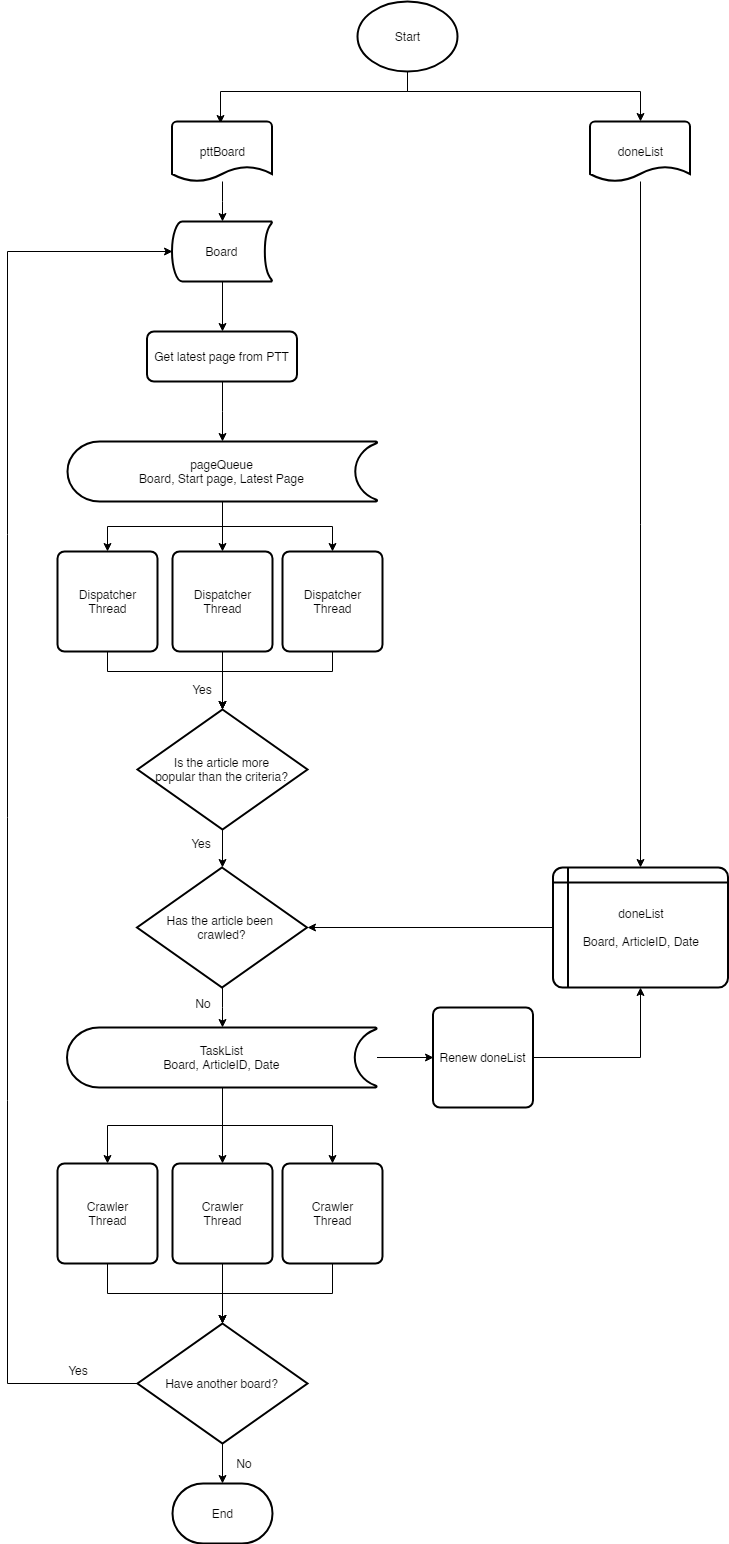

The diagram above was exported from draw.io. Its source (the exported page's mxGraphModel, read from the mxfile embedded in the PNG):
<mxGraphModel dx="1394" dy="715" grid="1" gridSize="10" guides="1" tooltips="1" connect="1" arrows="1" fold="1" page="1" pageScale="1" pageWidth="827" pageHeight="1169" math="0" shadow="0">
  <root>
    <mxCell id="0" />
    <mxCell id="1" parent="0" />
    <mxCell id="w3VtJYlieW2u3Cx6yLKe-3" style="edgeStyle=orthogonalEdgeStyle;rounded=0;orthogonalLoop=1;jettySize=auto;html=1;entryX=0.485;entryY=0.033;entryDx=0;entryDy=0;entryPerimeter=0;" parent="1" source="3BomolXkuqqYZdGhAg70-1" target="3BomolXkuqqYZdGhAg70-6" edge="1">
      <mxGeometry relative="1" as="geometry">
        <Array as="points">
          <mxPoint x="440" y="110" />
          <mxPoint x="253" y="110" />
        </Array>
      </mxGeometry>
    </mxCell>
    <mxCell id="w3VtJYlieW2u3Cx6yLKe-4" style="edgeStyle=orthogonalEdgeStyle;rounded=0;orthogonalLoop=1;jettySize=auto;html=1;entryX=0.505;entryY=0;entryDx=0;entryDy=0;entryPerimeter=0;" parent="1" source="3BomolXkuqqYZdGhAg70-1" target="3BomolXkuqqYZdGhAg70-8" edge="1">
      <mxGeometry relative="1" as="geometry">
        <Array as="points">
          <mxPoint x="440" y="110" />
          <mxPoint x="673" y="110" />
        </Array>
      </mxGeometry>
    </mxCell>
    <mxCell id="3BomolXkuqqYZdGhAg70-1" value="Start" style="strokeWidth=2;html=1;shape=mxgraph.flowchart.start_1;whiteSpace=wrap;spacing=2;fontSize=12;" parent="1" vertex="1">
      <mxGeometry x="390" y="20" width="100" height="70" as="geometry" />
    </mxCell>
    <mxCell id="3BomolXkuqqYZdGhAg70-24" style="edgeStyle=orthogonalEdgeStyle;rounded=0;orthogonalLoop=1;jettySize=auto;html=1;entryX=0.5;entryY=0;entryDx=0;entryDy=0;entryPerimeter=0;spacing=2;fontSize=12;" parent="1" source="3BomolXkuqqYZdGhAg70-6" target="3BomolXkuqqYZdGhAg70-28" edge="1">
      <mxGeometry relative="1" as="geometry">
        <mxPoint x="254.5" y="227.5" as="targetPoint" />
      </mxGeometry>
    </mxCell>
    <mxCell id="3BomolXkuqqYZdGhAg70-6" value="pttBoard" style="strokeWidth=2;html=1;shape=mxgraph.flowchart.document2;whiteSpace=wrap;size=0.25;spacing=2;fontSize=12;" parent="1" vertex="1">
      <mxGeometry x="204.5" y="140" width="100" height="60" as="geometry" />
    </mxCell>
    <mxCell id="3BomolXkuqqYZdGhAg70-42" style="edgeStyle=orthogonalEdgeStyle;rounded=0;orthogonalLoop=1;jettySize=auto;html=1;entryX=0.5;entryY=0;entryDx=0;entryDy=0;spacing=2;fontSize=12;" parent="1" source="3BomolXkuqqYZdGhAg70-8" target="3BomolXkuqqYZdGhAg70-40" edge="1">
      <mxGeometry relative="1" as="geometry" />
    </mxCell>
    <mxCell id="3BomolXkuqqYZdGhAg70-8" value="doneList" style="strokeWidth=2;html=1;shape=mxgraph.flowchart.document2;whiteSpace=wrap;size=0.25;spacing=2;fontSize=12;" parent="1" vertex="1">
      <mxGeometry x="622.5" y="140" width="100" height="60" as="geometry" />
    </mxCell>
    <mxCell id="3BomolXkuqqYZdGhAg70-31" style="edgeStyle=orthogonalEdgeStyle;rounded=0;orthogonalLoop=1;jettySize=auto;html=1;spacing=2;fontSize=12;" parent="1" source="3BomolXkuqqYZdGhAg70-14" target="3BomolXkuqqYZdGhAg70-30" edge="1">
      <mxGeometry relative="1" as="geometry" />
    </mxCell>
    <mxCell id="3BomolXkuqqYZdGhAg70-14" value="Get latest page from PTT" style="rounded=1;whiteSpace=wrap;html=1;absoluteArcSize=1;arcSize=14;strokeWidth=2;spacing=2;fontSize=12;" parent="1" vertex="1">
      <mxGeometry x="179.5" y="350" width="150" height="50" as="geometry" />
    </mxCell>
    <mxCell id="3BomolXkuqqYZdGhAg70-25" style="edgeStyle=orthogonalEdgeStyle;rounded=0;orthogonalLoop=1;jettySize=auto;html=1;entryX=0.5;entryY=0;entryDx=0;entryDy=0;exitX=0.5;exitY=1;exitDx=0;exitDy=0;exitPerimeter=0;spacing=2;fontSize=12;" parent="1" source="3BomolXkuqqYZdGhAg70-28" target="3BomolXkuqqYZdGhAg70-14" edge="1">
      <mxGeometry relative="1" as="geometry">
        <mxPoint x="249.5" y="300" as="sourcePoint" />
      </mxGeometry>
    </mxCell>
    <mxCell id="3BomolXkuqqYZdGhAg70-28" value="Board" style="strokeWidth=2;html=1;shape=mxgraph.flowchart.stored_data;whiteSpace=wrap;spacing=2;fontSize=12;" parent="1" vertex="1">
      <mxGeometry x="204.5" y="240" width="100" height="60" as="geometry" />
    </mxCell>
    <mxCell id="3BomolXkuqqYZdGhAg70-37" style="edgeStyle=orthogonalEdgeStyle;rounded=0;orthogonalLoop=1;jettySize=auto;html=1;entryX=0.5;entryY=0;entryDx=0;entryDy=0;spacing=2;fontSize=12;" parent="1" source="3BomolXkuqqYZdGhAg70-30" target="3BomolXkuqqYZdGhAg70-34" edge="1">
      <mxGeometry relative="1" as="geometry" />
    </mxCell>
    <mxCell id="3BomolXkuqqYZdGhAg70-38" style="edgeStyle=orthogonalEdgeStyle;rounded=0;orthogonalLoop=1;jettySize=auto;html=1;entryX=0.5;entryY=0;entryDx=0;entryDy=0;spacing=2;fontSize=12;" parent="1" source="3BomolXkuqqYZdGhAg70-30" target="3BomolXkuqqYZdGhAg70-35" edge="1">
      <mxGeometry relative="1" as="geometry" />
    </mxCell>
    <mxCell id="3BomolXkuqqYZdGhAg70-39" style="edgeStyle=orthogonalEdgeStyle;rounded=0;orthogonalLoop=1;jettySize=auto;html=1;spacing=2;fontSize=12;" parent="1" source="3BomolXkuqqYZdGhAg70-30" target="3BomolXkuqqYZdGhAg70-36" edge="1">
      <mxGeometry relative="1" as="geometry" />
    </mxCell>
    <mxCell id="3BomolXkuqqYZdGhAg70-30" value="pageQueue&lt;br style=&quot;font-size: 12px;&quot;&gt;Board, Start page, Latest Page&lt;br style=&quot;font-size: 12px;&quot;&gt;" style="strokeWidth=2;html=1;shape=mxgraph.flowchart.stored_data;whiteSpace=wrap;spacing=2;fontSize=12;" parent="1" vertex="1">
      <mxGeometry x="100" y="460" width="310" height="60" as="geometry" />
    </mxCell>
    <mxCell id="b3KwUoUSKioRHpL7L2mL-6" style="edgeStyle=orthogonalEdgeStyle;rounded=0;orthogonalLoop=1;jettySize=auto;html=1;entryX=0.5;entryY=0;entryDx=0;entryDy=0;entryPerimeter=0;" edge="1" parent="1" source="3BomolXkuqqYZdGhAg70-34" target="0r5ZuIeshiDgfGUhYMy5-1">
      <mxGeometry relative="1" as="geometry">
        <Array as="points">
          <mxPoint x="140" y="690" />
          <mxPoint x="255" y="690" />
        </Array>
      </mxGeometry>
    </mxCell>
    <mxCell id="3BomolXkuqqYZdGhAg70-34" value="Dispatcher&lt;br style=&quot;font-size: 12px;&quot;&gt;Thread&lt;br style=&quot;font-size: 12px;&quot;&gt;" style="rounded=1;whiteSpace=wrap;html=1;absoluteArcSize=1;arcSize=14;strokeWidth=2;spacing=2;fontSize=12;" parent="1" vertex="1">
      <mxGeometry x="90" y="570" width="100" height="100" as="geometry" />
    </mxCell>
    <mxCell id="b3KwUoUSKioRHpL7L2mL-7" style="edgeStyle=orthogonalEdgeStyle;rounded=0;orthogonalLoop=1;jettySize=auto;html=1;entryX=0.5;entryY=0;entryDx=0;entryDy=0;entryPerimeter=0;" edge="1" parent="1" source="3BomolXkuqqYZdGhAg70-35" target="0r5ZuIeshiDgfGUhYMy5-1">
      <mxGeometry relative="1" as="geometry" />
    </mxCell>
    <mxCell id="3BomolXkuqqYZdGhAg70-35" value="Dispatcher&lt;br style=&quot;font-size: 12px;&quot;&gt;Thread&lt;br style=&quot;font-size: 12px;&quot;&gt;" style="rounded=1;whiteSpace=wrap;html=1;absoluteArcSize=1;arcSize=14;strokeWidth=2;spacing=2;fontSize=12;" parent="1" vertex="1">
      <mxGeometry x="205" y="570" width="100" height="100" as="geometry" />
    </mxCell>
    <mxCell id="b3KwUoUSKioRHpL7L2mL-8" style="edgeStyle=orthogonalEdgeStyle;rounded=0;orthogonalLoop=1;jettySize=auto;html=1;" edge="1" parent="1" source="3BomolXkuqqYZdGhAg70-36" target="0r5ZuIeshiDgfGUhYMy5-1">
      <mxGeometry relative="1" as="geometry">
        <Array as="points">
          <mxPoint x="365" y="690" />
          <mxPoint x="255" y="690" />
        </Array>
      </mxGeometry>
    </mxCell>
    <mxCell id="3BomolXkuqqYZdGhAg70-36" value="Dispatcher&lt;br style=&quot;font-size: 12px;&quot;&gt;Thread&lt;br style=&quot;font-size: 12px;&quot;&gt;" style="rounded=1;whiteSpace=wrap;html=1;absoluteArcSize=1;arcSize=14;strokeWidth=2;spacing=2;fontSize=12;" parent="1" vertex="1">
      <mxGeometry x="315" y="570" width="100" height="100" as="geometry" />
    </mxCell>
    <mxCell id="3BomolXkuqqYZdGhAg70-47" style="edgeStyle=orthogonalEdgeStyle;rounded=0;orthogonalLoop=1;jettySize=auto;html=1;entryX=1;entryY=0.5;entryDx=0;entryDy=0;entryPerimeter=0;spacing=2;fontSize=12;" parent="1" source="3BomolXkuqqYZdGhAg70-40" target="3BomolXkuqqYZdGhAg70-46" edge="1">
      <mxGeometry relative="1" as="geometry" />
    </mxCell>
    <mxCell id="3BomolXkuqqYZdGhAg70-40" value="doneList&lt;br style=&quot;font-size: 12px;&quot;&gt;&lt;br style=&quot;font-size: 12px;&quot;&gt;Board, ArticleID, Date&lt;br style=&quot;font-size: 12px;&quot;&gt;" style="shape=internalStorage;whiteSpace=wrap;html=1;dx=15;dy=15;rounded=1;arcSize=8;strokeWidth=2;spacing=2;fontSize=12;" parent="1" vertex="1">
      <mxGeometry x="585.5" y="886" width="175" height="120" as="geometry" />
    </mxCell>
    <mxCell id="3BomolXkuqqYZdGhAg70-49" style="edgeStyle=orthogonalEdgeStyle;rounded=0;orthogonalLoop=1;jettySize=auto;html=1;entryX=0.5;entryY=0;entryDx=0;entryDy=0;entryPerimeter=0;spacing=2;fontSize=12;" parent="1" source="3BomolXkuqqYZdGhAg70-46" target="3BomolXkuqqYZdGhAg70-48" edge="1">
      <mxGeometry relative="1" as="geometry" />
    </mxCell>
    <mxCell id="3BomolXkuqqYZdGhAg70-46" value="Has the article been &lt;br&gt;crawled?" style="strokeWidth=2;html=1;shape=mxgraph.flowchart.decision;whiteSpace=wrap;spacing=2;fontSize=12;" parent="1" vertex="1">
      <mxGeometry x="169.5" y="886" width="170" height="120" as="geometry" />
    </mxCell>
    <mxCell id="3BomolXkuqqYZdGhAg70-54" style="edgeStyle=orthogonalEdgeStyle;rounded=0;orthogonalLoop=1;jettySize=auto;html=1;entryX=0.5;entryY=0;entryDx=0;entryDy=0;spacing=2;fontSize=12;" parent="1" source="3BomolXkuqqYZdGhAg70-48" target="3BomolXkuqqYZdGhAg70-51" edge="1">
      <mxGeometry relative="1" as="geometry" />
    </mxCell>
    <mxCell id="3BomolXkuqqYZdGhAg70-56" style="edgeStyle=orthogonalEdgeStyle;rounded=0;orthogonalLoop=1;jettySize=auto;html=1;spacing=2;fontSize=12;" parent="1" source="3BomolXkuqqYZdGhAg70-48" target="3BomolXkuqqYZdGhAg70-53" edge="1">
      <mxGeometry relative="1" as="geometry" />
    </mxCell>
    <mxCell id="3BomolXkuqqYZdGhAg70-59" style="edgeStyle=orthogonalEdgeStyle;rounded=0;orthogonalLoop=1;jettySize=auto;html=1;entryX=0;entryY=0.5;entryDx=0;entryDy=0;spacing=2;fontSize=12;" parent="1" source="3BomolXkuqqYZdGhAg70-48" target="3BomolXkuqqYZdGhAg70-58" edge="1">
      <mxGeometry relative="1" as="geometry" />
    </mxCell>
    <mxCell id="b3KwUoUSKioRHpL7L2mL-2" style="edgeStyle=orthogonalEdgeStyle;rounded=0;orthogonalLoop=1;jettySize=auto;html=1;" edge="1" parent="1" source="3BomolXkuqqYZdGhAg70-48" target="3BomolXkuqqYZdGhAg70-52">
      <mxGeometry relative="1" as="geometry" />
    </mxCell>
    <mxCell id="3BomolXkuqqYZdGhAg70-48" value="TaskList&lt;br style=&quot;font-size: 12px;&quot;&gt;Board, ArticleID, Date&lt;br style=&quot;font-size: 12px;&quot;&gt;" style="strokeWidth=2;html=1;shape=mxgraph.flowchart.stored_data;whiteSpace=wrap;spacing=2;fontSize=12;" parent="1" vertex="1">
      <mxGeometry x="99.5" y="1046" width="310" height="60" as="geometry" />
    </mxCell>
    <mxCell id="3BomolXkuqqYZdGhAg70-50" value="No" style="text;html=1;strokeColor=none;fillColor=none;align=center;verticalAlign=middle;whiteSpace=wrap;rounded=0;spacing=2;fontSize=12;" parent="1" vertex="1">
      <mxGeometry x="215.5" y="1012" width="40" height="20" as="geometry" />
    </mxCell>
    <mxCell id="3BomolXkuqqYZdGhAg70-66" style="edgeStyle=orthogonalEdgeStyle;rounded=0;orthogonalLoop=1;jettySize=auto;html=1;spacing=2;fontSize=12;" parent="1" source="3BomolXkuqqYZdGhAg70-51" target="3BomolXkuqqYZdGhAg70-65" edge="1">
      <mxGeometry relative="1" as="geometry" />
    </mxCell>
    <mxCell id="3BomolXkuqqYZdGhAg70-51" value="Crawler&lt;br style=&quot;font-size: 12px;&quot;&gt;Thread&lt;br style=&quot;font-size: 12px;&quot;&gt;" style="rounded=1;whiteSpace=wrap;html=1;absoluteArcSize=1;arcSize=14;strokeWidth=2;spacing=2;fontSize=12;" parent="1" vertex="1">
      <mxGeometry x="90" y="1182" width="100" height="100" as="geometry" />
    </mxCell>
    <mxCell id="3BomolXkuqqYZdGhAg70-67" style="edgeStyle=orthogonalEdgeStyle;rounded=0;orthogonalLoop=1;jettySize=auto;html=1;spacing=2;fontSize=12;" parent="1" source="3BomolXkuqqYZdGhAg70-52" target="3BomolXkuqqYZdGhAg70-65" edge="1">
      <mxGeometry relative="1" as="geometry" />
    </mxCell>
    <mxCell id="3BomolXkuqqYZdGhAg70-52" value="Crawler&lt;br style=&quot;font-size: 12px;&quot;&gt;Thread&lt;br style=&quot;font-size: 12px;&quot;&gt;" style="rounded=1;whiteSpace=wrap;html=1;absoluteArcSize=1;arcSize=14;strokeWidth=2;spacing=2;fontSize=12;" parent="1" vertex="1">
      <mxGeometry x="205" y="1182" width="100" height="100" as="geometry" />
    </mxCell>
    <mxCell id="3BomolXkuqqYZdGhAg70-68" style="edgeStyle=orthogonalEdgeStyle;rounded=0;orthogonalLoop=1;jettySize=auto;html=1;spacing=2;fontSize=12;" parent="1" source="3BomolXkuqqYZdGhAg70-53" target="3BomolXkuqqYZdGhAg70-65" edge="1">
      <mxGeometry relative="1" as="geometry" />
    </mxCell>
    <mxCell id="3BomolXkuqqYZdGhAg70-53" value="Crawler&lt;br style=&quot;font-size: 12px;&quot;&gt;Thread&lt;br style=&quot;font-size: 12px;&quot;&gt;" style="rounded=1;whiteSpace=wrap;html=1;absoluteArcSize=1;arcSize=14;strokeWidth=2;spacing=2;fontSize=12;" parent="1" vertex="1">
      <mxGeometry x="315" y="1182" width="100" height="100" as="geometry" />
    </mxCell>
    <mxCell id="b3KwUoUSKioRHpL7L2mL-1" style="edgeStyle=orthogonalEdgeStyle;rounded=0;orthogonalLoop=1;jettySize=auto;html=1;entryX=0.5;entryY=1;entryDx=0;entryDy=0;" edge="1" parent="1" source="3BomolXkuqqYZdGhAg70-58" target="3BomolXkuqqYZdGhAg70-40">
      <mxGeometry relative="1" as="geometry" />
    </mxCell>
    <mxCell id="3BomolXkuqqYZdGhAg70-58" value="Renew doneList" style="rounded=1;whiteSpace=wrap;html=1;absoluteArcSize=1;arcSize=14;strokeWidth=2;spacing=2;fontSize=12;" parent="1" vertex="1">
      <mxGeometry x="465.5" y="1026" width="100" height="100" as="geometry" />
    </mxCell>
    <mxCell id="3BomolXkuqqYZdGhAg70-73" style="edgeStyle=orthogonalEdgeStyle;rounded=0;orthogonalLoop=1;jettySize=auto;html=1;entryX=0.5;entryY=0;entryDx=0;entryDy=0;entryPerimeter=0;spacing=2;fontSize=12;" parent="1" source="3BomolXkuqqYZdGhAg70-65" target="3BomolXkuqqYZdGhAg70-72" edge="1">
      <mxGeometry relative="1" as="geometry" />
    </mxCell>
    <mxCell id="0r5ZuIeshiDgfGUhYMy5-4" style="edgeStyle=orthogonalEdgeStyle;rounded=0;orthogonalLoop=1;jettySize=auto;html=1;entryX=0;entryY=0.5;entryDx=0;entryDy=0;entryPerimeter=0;exitX=0;exitY=0.5;exitDx=0;exitDy=0;exitPerimeter=0;" parent="1" source="3BomolXkuqqYZdGhAg70-65" target="3BomolXkuqqYZdGhAg70-28" edge="1">
      <mxGeometry relative="1" as="geometry">
        <Array as="points">
          <mxPoint x="40" y="1402" />
          <mxPoint x="40" y="270" />
        </Array>
        <mxPoint x="130" y="1590" as="sourcePoint" />
      </mxGeometry>
    </mxCell>
    <mxCell id="3BomolXkuqqYZdGhAg70-65" value="Have another board?" style="strokeWidth=2;html=1;shape=mxgraph.flowchart.decision;whiteSpace=wrap;spacing=2;fontSize=12;" parent="1" vertex="1">
      <mxGeometry x="170" y="1342" width="170" height="120" as="geometry" />
    </mxCell>
    <mxCell id="3BomolXkuqqYZdGhAg70-70" value="Yes" style="text;html=1;strokeColor=none;fillColor=none;align=center;verticalAlign=middle;whiteSpace=wrap;rounded=0;spacing=2;fontSize=12;" parent="1" vertex="1">
      <mxGeometry x="91" y="1379" width="40" height="20" as="geometry" />
    </mxCell>
    <mxCell id="3BomolXkuqqYZdGhAg70-71" value="No" style="text;html=1;strokeColor=none;fillColor=none;align=center;verticalAlign=middle;whiteSpace=wrap;rounded=0;spacing=2;fontSize=12;" parent="1" vertex="1">
      <mxGeometry x="256.5" y="1472" width="40" height="20" as="geometry" />
    </mxCell>
    <mxCell id="3BomolXkuqqYZdGhAg70-72" value="End" style="strokeWidth=2;html=1;shape=mxgraph.flowchart.terminator;whiteSpace=wrap;spacing=2;fontSize=12;" parent="1" vertex="1">
      <mxGeometry x="205" y="1502" width="100" height="60" as="geometry" />
    </mxCell>
    <mxCell id="b3KwUoUSKioRHpL7L2mL-9" style="edgeStyle=orthogonalEdgeStyle;rounded=0;orthogonalLoop=1;jettySize=auto;html=1;entryX=0.5;entryY=0;entryDx=0;entryDy=0;entryPerimeter=0;" edge="1" parent="1" source="0r5ZuIeshiDgfGUhYMy5-1" target="3BomolXkuqqYZdGhAg70-46">
      <mxGeometry relative="1" as="geometry" />
    </mxCell>
    <mxCell id="0r5ZuIeshiDgfGUhYMy5-1" value="Is the article more&lt;br&gt;popular than the criteria?" style="strokeWidth=2;html=1;shape=mxgraph.flowchart.decision;whiteSpace=wrap;spacing=2;fontSize=12;" parent="1" vertex="1">
      <mxGeometry x="170" y="728" width="170" height="120" as="geometry" />
    </mxCell>
    <mxCell id="0r5ZuIeshiDgfGUhYMy5-2" value="Yes" style="text;html=1;strokeColor=none;fillColor=none;align=center;verticalAlign=middle;whiteSpace=wrap;rounded=0;spacing=2;fontSize=12;" parent="1" vertex="1">
      <mxGeometry x="214" y="852" width="40" height="20" as="geometry" />
    </mxCell>
    <mxCell id="Bj96H5orS2A_KvqnXVHt-3" value="Yes" style="text;html=1;strokeColor=none;fillColor=none;align=center;verticalAlign=middle;whiteSpace=wrap;rounded=0;spacing=2;fontSize=12;" parent="1" vertex="1">
      <mxGeometry x="215" y="698" width="40" height="20" as="geometry" />
    </mxCell>
  </root>
</mxGraphModel>